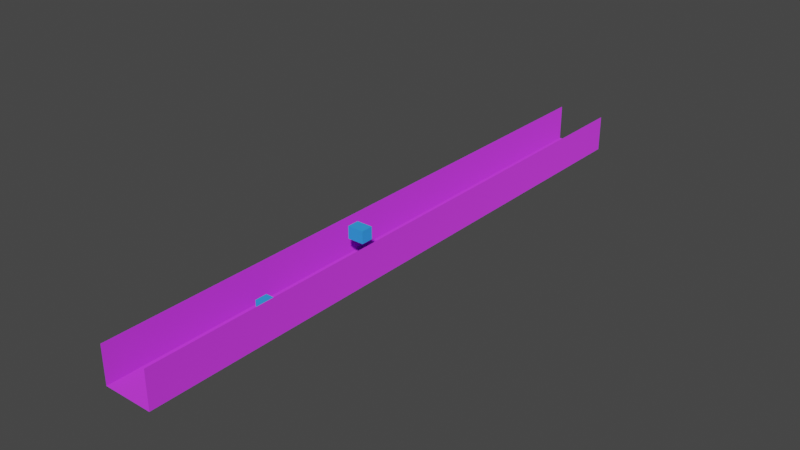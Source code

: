 # Source: Trench3new.blend  (saved by Blender 2.82.7; exported with 4.5.12 LTS)
import bpy
from mathutils import Matrix  # noqa: F401  (used for matrix-valued properties, if any)

bpy.ops.wm.read_factory_settings(use_empty=True)
scene = bpy.context.scene
scene.name = 'Scene'

# ---- collections
col_collection = bpy.data.collections.new('Collection'); scene.collection.children.link(col_collection)

# ---- materials (node trees are filled in below, after node groups)
mat_material = bpy.data.materials.new('Material')
mat_material.use_transparent_shadow = False
mat_material_001 = bpy.data.materials.new('Material.001')
mat_material_001.use_transparent_shadow = False

# ---- material node trees
mat_material.use_nodes = True; mat_material.node_tree.nodes.clear()
_N = mat_material.node_tree.nodes; _L = mat_material.node_tree.links
n0 = _N.new('ShaderNodeOutputMaterial'); n0.name = 'Material Output'; n0.location = (300, 300)
n1 = _N.new('ShaderNodeBsdfDiffuse'); n1.name = 'Diffuse BSDF'; n1.location = (10, 300)
n1.inputs[0].default_value = (0.5647, 0.04231, 0.7991, 1.0)
n1.inputs[1].default_value = 0.5
_L.new(n1.outputs[0], n0.inputs[0])
n0.is_active_output = True
mat_material_001.use_nodes = True; mat_material_001.node_tree.nodes.clear()
_N = mat_material_001.node_tree.nodes; _L = mat_material_001.node_tree.links
n0 = _N.new('ShaderNodeOutputMaterial'); n0.name = 'Material Output'; n0.location = (300, 300)
n1 = _N.new('ShaderNodeBsdfDiffuse'); n1.name = 'Diffuse BSDF'; n1.location = (10, 300)
n1.inputs[0].default_value = (0.03434, 0.2664, 0.7991, 1.0)
n1.inputs[1].default_value = 0.5
_L.new(n1.outputs[0], n0.inputs[0])
n0.is_active_output = True

# ---- world
world_world = bpy.data.worlds.new('World'); scene.world = world_world
world_world.use_nodes = True; world_world.node_tree.nodes.clear()
_N = world_world.node_tree.nodes; _L = world_world.node_tree.links
n0 = _N.new('ShaderNodeOutputWorld'); n0.name = 'World Output'; n0.location = (300, 300)
n1 = _N.new('ShaderNodeBackground'); n1.name = 'Background'; n1.location = (10, 300)
n1.inputs[0].default_value = (0.05088, 0.05088, 0.05088, 1.0)
_L.new(n1.outputs[0], n0.inputs[0])
n0.is_active_output = True
world_world.color = (0.05088, 0.05088, 0.05088)
world_world.use_sun_shadow = False
world_world.sun_shadow_jitter_overblur = 0.0

# ---- meshes
me_plane = bpy.data.meshes.new('Plane')
me_plane.from_pydata([(-1.0, -1.0, 0.0), (1.0, -1.0, 0.0), (-1.0, 1.0, 0.0), (1.0, 1.0, 0.0)], [], [(0, 1, 3, 2)])
_uv = me_plane.uv_layers.new(name='UVMap')
_uv.uv.foreach_set('vector', [0.0, 0.0, 1.0, 0.0, 1.0, 1.0, 0.0, 1.0])
me_plane.materials.append(mat_material)
me_plane.use_remesh_fix_poles = True
me_plane.use_remesh_preserve_attributes = False
me_plane.use_mirror_vertex_groups = False
me_plane.update()
me_plane_002 = bpy.data.meshes.new('Plane.002')
me_plane_002.from_pydata([(-1.0, -1.0, 0.0), (1.0, -1.0, 0.0), (-1.0, 1.0, 0.0), (1.0, 1.0, 0.0)], [], [(0, 1, 3, 2)])
_uv = me_plane_002.uv_layers.new(name='UVMap')
_uv.uv.foreach_set('vector', [0.0, 0.0, 1.0, 0.0, 1.0, 1.0, 0.0, 1.0])
me_plane_002.materials.append(mat_material)
me_plane_002.use_remesh_fix_poles = True
me_plane_002.use_remesh_preserve_attributes = False
me_plane_002.use_mirror_vertex_groups = False
me_plane_002.update()
me_plane_003 = bpy.data.meshes.new('Plane.003')
me_plane_003.from_pydata([(-1.0, -1.0, 0.0), (1.0, -1.0, 0.0), (-1.0, 1.0, 0.0), (1.0, 1.0, 0.0)], [], [(0, 1, 3, 2)])
_uv = me_plane_003.uv_layers.new(name='UVMap')
_uv.uv.foreach_set('vector', [0.0, 0.0, 1.0, 0.0, 1.0, 1.0, 0.0, 1.0])
me_plane_003.materials.append(mat_material)
me_plane_003.use_remesh_fix_poles = True
me_plane_003.use_remesh_preserve_attributes = False
me_plane_003.use_mirror_vertex_groups = False
me_plane_003.update()
me_cube_001 = bpy.data.meshes.new('Cube.001')
me_cube_001.from_pydata([(-1.0, -1.0, -1.0), (-1.0, -1.0, 1.0), (-1.0, 1.0, -1.0), (-1.0, 1.0, 1.0), (1.0, -1.0, -1.0), (1.0, -1.0, 1.0), (1.0, 1.0, -1.0), (1.0, 1.0, 1.0)], [], [(0, 1, 3, 2), (2, 3, 7, 6), (6, 7, 5, 4), (4, 5, 1, 0), (2, 6, 4, 0), (7, 3, 1, 5)])
_uv = me_cube_001.uv_layers.new(name='UVMap')
_uv.uv.foreach_set('vector', [0.375, 0.0, 0.625, 0.0, 0.625, 0.25, 0.375, 0.25, 0.375, 0.25, 0.625, 0.25, 0.625, 0.5, 0.375, 0.5, 0.375, 0.5, 0.625, 0.5, 0.625, 0.75, 0.375, 0.75, 0.375, 0.75, 0.625, 0.75, 0.625, 1.0, 0.375, 1.0, 0.125, 0.5, 0.375, 0.5, 0.375, 0.75, 0.125, 0.75, 0.625, 0.5, 0.875, 0.5, 0.875, 0.75, 0.625, 0.75])
me_cube_001.materials.append(mat_material_001)
me_cube_001.use_remesh_fix_poles = True
me_cube_001.use_remesh_preserve_attributes = False
me_cube_001.use_mirror_vertex_groups = False
me_cube_001.update()
me_cube_002 = bpy.data.meshes.new('Cube.002')
me_cube_002.from_pydata([(-1.0, -1.0, -1.0), (-1.0, -1.0, 1.0), (-1.0, 1.0, -1.0), (-1.0, 1.0, 1.0), (1.0, -1.0, -1.0), (1.0, -1.0, 1.0), (1.0, 1.0, -1.0), (1.0, 1.0, 1.0)], [], [(0, 1, 3, 2), (2, 3, 7, 6), (6, 7, 5, 4), (4, 5, 1, 0), (2, 6, 4, 0), (7, 3, 1, 5)])
_uv = me_cube_002.uv_layers.new(name='UVMap')
_uv.uv.foreach_set('vector', [0.375, 0.0, 0.625, 0.0, 0.625, 0.25, 0.375, 0.25, 0.375, 0.25, 0.625, 0.25, 0.625, 0.5, 0.375, 0.5, 0.375, 0.5, 0.625, 0.5, 0.625, 0.75, 0.375, 0.75, 0.375, 0.75, 0.625, 0.75, 0.625, 1.0, 0.375, 1.0, 0.125, 0.5, 0.375, 0.5, 0.375, 0.75, 0.125, 0.75, 0.625, 0.5, 0.875, 0.5, 0.875, 0.75, 0.625, 0.75])
me_cube_002.materials.append(mat_material_001)
me_cube_002.use_remesh_fix_poles = True
me_cube_002.use_remesh_preserve_attributes = False
me_cube_002.use_mirror_vertex_groups = False
me_cube_002.update()

# ---- objects
ob_trench_3 = bpy.data.objects.new('Trench 3', me_plane)
ob_wall_left = bpy.data.objects.new('Wall left', me_plane_002)
ob_wall_right = bpy.data.objects.new('Wall right', me_plane_003)
ob_obstacledummy0 = bpy.data.objects.new('ObstacleDummy0', me_cube_001)
ob_obstacledummy1 = bpy.data.objects.new('ObstacleDummy1', me_cube_002)

# ---- transforms, parenting, visibility, modifiers, constraints
ob_trench_3.location = (0.0, 50.0, 0.0)
ob_trench_3.scale = (4.0, 50.0, 1.0)
ob_trench_3.lineart.crease_threshold = 0.0
ob_wall_left.parent = ob_trench_3
ob_wall_left.matrix_parent_inverse = Matrix(((0.3333, -0.0, 0.0, -0.0), (-0.0, 0.02, -0.0, -1.0), (0.0, -0.0, 1.0, -0.0), (-0.0, 0.0, -0.0, 1.0)))
ob_wall_left.location = (-3.0, 50.0, 3.0)
ob_wall_left.rotation_euler = (0.0, 1.571, 0.0)
ob_wall_left.scale = (3.0, 50.0, 1.0)
ob_wall_left.lineart.crease_threshold = 0.0
ob_wall_right.parent = ob_trench_3
ob_wall_right.matrix_parent_inverse = Matrix(((0.3333, -0.0, 0.0, -0.0), (-0.0, 0.02, -0.0, -1.0), (0.0, -0.0, 1.0, -0.0), (-0.0, 0.0, -0.0, 1.0)))
ob_wall_right.location = (3.0, 50.0, 3.0)
ob_wall_right.rotation_euler = (0.0, -1.571, 0.0)
ob_wall_right.scale = (3.0, 50.0, 1.0)
ob_wall_right.lineart.crease_threshold = 0.0
ob_obstacledummy0.parent = ob_trench_3
ob_obstacledummy0.matrix_parent_inverse = Matrix(((0.3333, -0.0, 0.0, -0.0), (-0.0, 0.02, -0.0, -1.0), (0.0, -0.0, 1.0, -0.0), (-0.0, 0.0, -0.0, 1.0)))
ob_obstacledummy0.location = (0.0, 23.09, 1.816)
ob_obstacledummy0.lineart.crease_threshold = 0.0
ob_obstacledummy1.parent = ob_trench_3
ob_obstacledummy1.matrix_parent_inverse = Matrix(((0.3333, -0.0, 0.0, -0.0), (-0.0, 0.02, -0.0, -1.0), (0.0, -0.0, 1.0, -0.0), (-0.0, 0.0, -0.0, 1.0)))
ob_obstacledummy1.location = (0.0, 41.24, 5.509)
ob_obstacledummy1.lineart.crease_threshold = 0.0

# ---- collection membership
col_collection.objects.link(ob_trench_3)
col_collection.objects.link(ob_wall_left)
col_collection.objects.link(ob_wall_right)
col_collection.objects.link(ob_obstacledummy0)
col_collection.objects.link(ob_obstacledummy1)

# ---- scene / render settings (as saved in the file)
scene.frame_start = 1; scene.frame_end = 250; scene.frame_set(1)
scene.render.engine = 'BLENDER_EEVEE_NEXT'
scene.cycles.use_denoising = False
scene.cycles.samples = 128
scene.cycles.sampling_pattern = 'TABULATED_SOBOL'
scene.cycles.use_adaptive_sampling = False
scene.cycles.use_light_tree = False
scene.view_settings.view_transform = 'Filmic'
bpy.context.view_layer.update()

# ---- added for rendering (the .blend has no active camera and no usable light): camera, sun
cam_auto = bpy.data.cameras.new('AutoCamera')
cam_auto.lens = 50.0
cam_auto.sensor_width = 36.0
cam_auto.clip_end = 1632.38
ob_auto_camera = bpy.data.objects.new('AutoCamera', cam_auto)
scene.collection.objects.link(ob_auto_camera)
ob_auto_camera.location = (93.0132, -61.6159, 77.6649)
ob_auto_camera.rotation_euler = (1.09748, -7.21219e-08, 0.694738)
scene.camera = ob_auto_camera
light_auto_sun = bpy.data.lights.new('AutoSun', 'SUN')
light_auto_sun.energy = 3.0
light_auto_sun.angle = 0.0523599
ob_auto_sun = bpy.data.objects.new('AutoSun', light_auto_sun)
scene.collection.objects.link(ob_auto_sun)
ob_auto_sun.rotation_euler = (0.872665, 0.174533, 0.523599)
bpy.context.view_layer.update()
